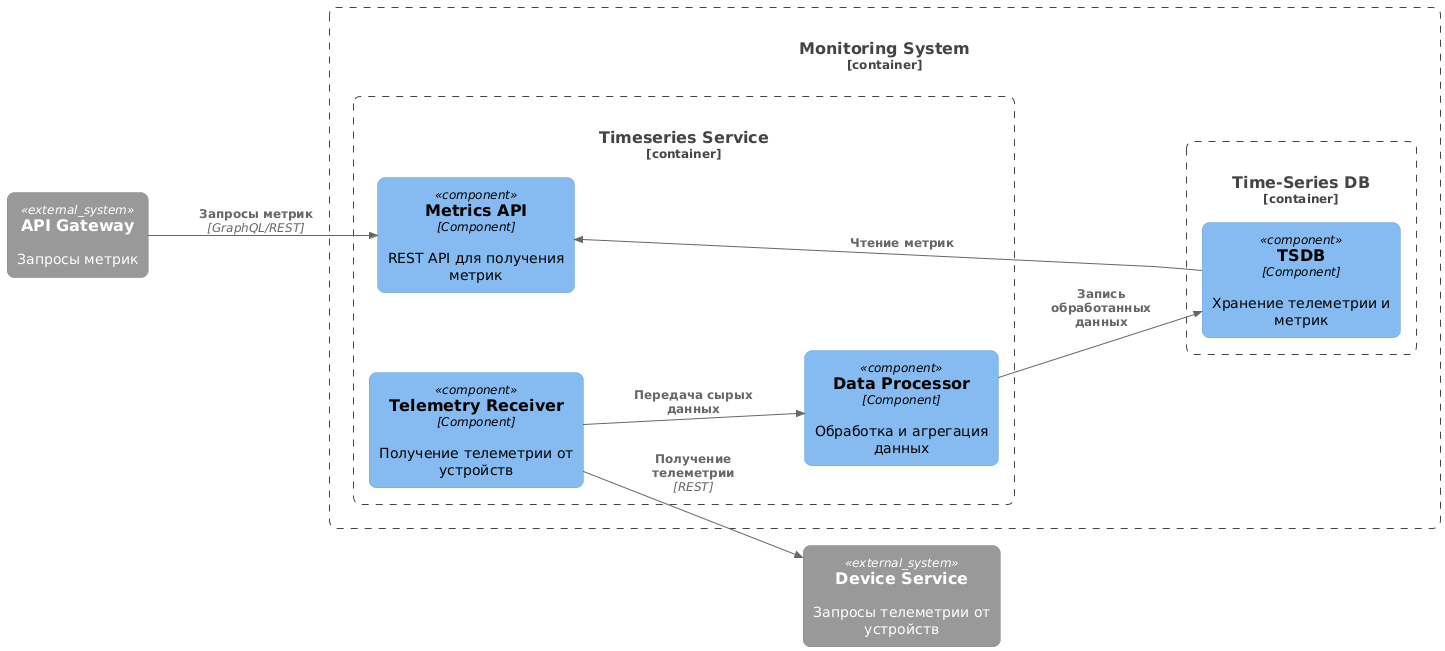

The diagram above was rendered by PlantUML. Its source (embedded in the PNG):
@startuml Monitoring_System_Components

!includeurl https://raw.githubusercontent.com/plantuml-stdlib/C4-PlantUML/master/C4_Component.puml

' Layout improvements for better readability
left to right direction
skinparam componentStyle rectangle
skinparam roundcorner 15
skinparam nodesep 80
skinparam ranksep 100
skinparam linetype polyline

' Component diagram shows internal components of containers from WarmHome_Containers.puml
Container_Boundary(monitoring_container, "Monitoring System", "Container", "Система мониторинга и сбора метрик") {

    ' Internal Components of "Timeseries Service" container
    Container_Boundary(timeseries_container, "Timeseries Service", "Service", "Сбор телеметрии и метрик") {
        Component(telemetry_receiver, "Telemetry Receiver", "Component", "Получение телеметрии от устройств")
        Component(data_processor, "Data Processor", "Component", "Обработка и агрегация данных")
        Component(metrics_api, "Metrics API", "Component", "REST API для получения метрик")
    }
    
    ' Internal Components of "Time-Series DB" container  
    Container_Boundary(tsdb_container, "Time-Series DB", "TSDB (e.g. InfluxDB)", "Хранение телеметрии и метрик") {
        Component(tsdb, "TSDB", "Component", "Хранение телеметрии и метрик")
    }
}

' External dependencies - based on actual relationships in WarmHome_Containers.puml
System_Ext(device_service, "Device Service", "Запросы телеметрии от устройств")
System_Ext(api_gateway, "API Gateway", "Запросы метрик")

' =================== Data Flow ===================
' Internal relationships within Timeseries Service
Rel(telemetry_receiver, data_processor, "Передача сырых данных")

' Data storage flow
Rel(data_processor, tsdb, "Запись обработанных данных")
Rel(tsdb, metrics_api, "Чтение метрик")

' =================== External Connections ===================
' Device Service connection for telemetry
Rel(telemetry_receiver, device_service, "Получение телеметрии", "REST")

' API Gateway connection
Rel(api_gateway, metrics_api, "Запросы метрик", "GraphQL/REST")

@enduml